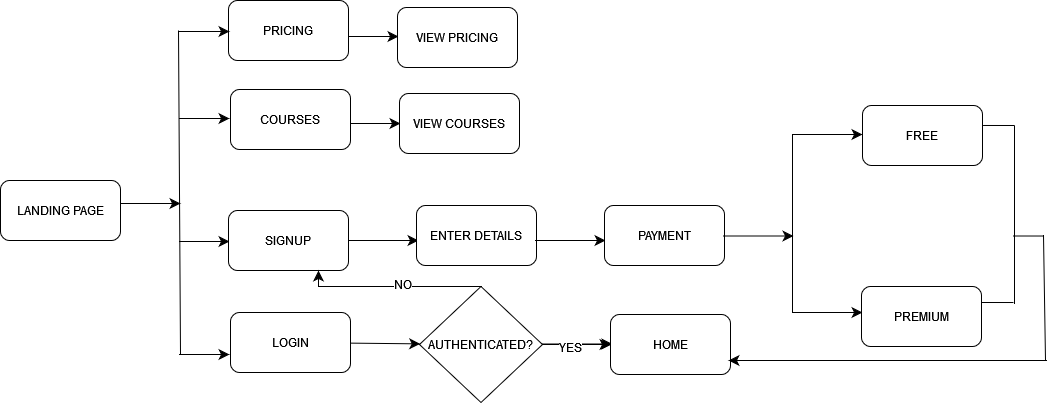

The diagram above was exported from draw.io. Its source (the exported page's mxGraphModel, read from the mxfile embedded in the PNG):
<mxGraphModel dx="1690" dy="1027" grid="0" gridSize="10" guides="1" tooltips="1" connect="1" arrows="1" fold="1" page="0" pageScale="1" pageWidth="850" pageHeight="1100" math="0" shadow="0">
  <root>
    <mxCell id="0" />
    <mxCell id="1" parent="0" />
    <mxCell id="xwKAGQwOXmCpCfSV2gkV-1" value="PRICING" style="rounded=1;whiteSpace=wrap;html=1;" vertex="1" parent="1">
      <mxGeometry x="97" y="-60" width="120" height="60" as="geometry" />
    </mxCell>
    <mxCell id="xwKAGQwOXmCpCfSV2gkV-2" value="" style="endArrow=classic;html=1;rounded=0;fontSize=12;startSize=8;endSize=8;curved=1;" edge="1" parent="1">
      <mxGeometry width="50" height="50" relative="1" as="geometry">
        <mxPoint x="-21" y="143" as="sourcePoint" />
        <mxPoint x="49" y="143" as="targetPoint" />
      </mxGeometry>
    </mxCell>
    <mxCell id="xwKAGQwOXmCpCfSV2gkV-3" value="" style="endArrow=none;html=1;rounded=0;fontSize=12;startSize=8;endSize=8;curved=1;" edge="1" parent="1">
      <mxGeometry width="50" height="50" relative="1" as="geometry">
        <mxPoint x="49" y="294" as="sourcePoint" />
        <mxPoint x="47" y="-30" as="targetPoint" />
      </mxGeometry>
    </mxCell>
    <mxCell id="xwKAGQwOXmCpCfSV2gkV-4" value="" style="endArrow=classic;html=1;rounded=0;fontSize=12;startSize=8;endSize=8;curved=1;" edge="1" parent="1">
      <mxGeometry width="50" height="50" relative="1" as="geometry">
        <mxPoint x="48" y="-29" as="sourcePoint" />
        <mxPoint x="98" y="-29" as="targetPoint" />
      </mxGeometry>
    </mxCell>
    <mxCell id="xwKAGQwOXmCpCfSV2gkV-5" value="" style="endArrow=classic;html=1;rounded=0;fontSize=12;startSize=8;endSize=8;curved=1;" edge="1" parent="1">
      <mxGeometry width="50" height="50" relative="1" as="geometry">
        <mxPoint x="48" y="181" as="sourcePoint" />
        <mxPoint x="98" y="181" as="targetPoint" />
      </mxGeometry>
    </mxCell>
    <mxCell id="xwKAGQwOXmCpCfSV2gkV-6" value="" style="endArrow=classic;html=1;rounded=0;fontSize=12;startSize=8;endSize=8;curved=1;" edge="1" parent="1">
      <mxGeometry width="50" height="50" relative="1" as="geometry">
        <mxPoint x="48" y="58" as="sourcePoint" />
        <mxPoint x="98" y="58" as="targetPoint" />
      </mxGeometry>
    </mxCell>
    <mxCell id="xwKAGQwOXmCpCfSV2gkV-7" value="" style="endArrow=classic;html=1;rounded=0;fontSize=12;startSize=8;endSize=8;curved=1;" edge="1" parent="1">
      <mxGeometry width="50" height="50" relative="1" as="geometry">
        <mxPoint x="48" y="294" as="sourcePoint" />
        <mxPoint x="98" y="294" as="targetPoint" />
      </mxGeometry>
    </mxCell>
    <mxCell id="xwKAGQwOXmCpCfSV2gkV-8" value="LANDING PAGE" style="rounded=1;whiteSpace=wrap;html=1;" vertex="1" parent="1">
      <mxGeometry x="-131" y="120" width="120" height="60" as="geometry" />
    </mxCell>
    <mxCell id="xwKAGQwOXmCpCfSV2gkV-9" value="SIGNUP" style="rounded=1;whiteSpace=wrap;html=1;" vertex="1" parent="1">
      <mxGeometry x="97" y="150" width="120" height="60" as="geometry" />
    </mxCell>
    <mxCell id="xwKAGQwOXmCpCfSV2gkV-10" value="COURSES" style="rounded=1;whiteSpace=wrap;html=1;" vertex="1" parent="1">
      <mxGeometry x="99" y="29" width="120" height="60" as="geometry" />
    </mxCell>
    <mxCell id="xwKAGQwOXmCpCfSV2gkV-14" value="" style="edgeStyle=none;curved=1;rounded=0;orthogonalLoop=1;jettySize=auto;html=1;fontSize=12;startSize=8;endSize=8;" edge="1" parent="1" source="xwKAGQwOXmCpCfSV2gkV-11" target="xwKAGQwOXmCpCfSV2gkV-12">
      <mxGeometry relative="1" as="geometry" />
    </mxCell>
    <mxCell id="xwKAGQwOXmCpCfSV2gkV-11" value="LOGIN" style="rounded=1;whiteSpace=wrap;html=1;" vertex="1" parent="1">
      <mxGeometry x="99" y="252" width="120" height="60" as="geometry" />
    </mxCell>
    <mxCell id="xwKAGQwOXmCpCfSV2gkV-29" value="" style="edgeStyle=none;curved=1;rounded=0;orthogonalLoop=1;jettySize=auto;html=1;fontSize=12;startSize=8;endSize=8;" edge="1" parent="1" source="xwKAGQwOXmCpCfSV2gkV-12" target="xwKAGQwOXmCpCfSV2gkV-25">
      <mxGeometry relative="1" as="geometry" />
    </mxCell>
    <mxCell id="xwKAGQwOXmCpCfSV2gkV-12" value="AUTHENTICATED?" style="rhombus;whiteSpace=wrap;html=1;" vertex="1" parent="1">
      <mxGeometry x="288" y="226" width="123" height="116" as="geometry" />
    </mxCell>
    <mxCell id="xwKAGQwOXmCpCfSV2gkV-13" value="" style="endArrow=classic;html=1;rounded=0;fontSize=12;startSize=8;endSize=8;curved=1;" edge="1" parent="1">
      <mxGeometry width="50" height="50" relative="1" as="geometry">
        <mxPoint x="217" y="180" as="sourcePoint" />
        <mxPoint x="287" y="180" as="targetPoint" />
      </mxGeometry>
    </mxCell>
    <mxCell id="xwKAGQwOXmCpCfSV2gkV-17" value="ENTER DETAILS" style="rounded=1;whiteSpace=wrap;html=1;" vertex="1" parent="1">
      <mxGeometry x="285" y="145" width="120" height="60" as="geometry" />
    </mxCell>
    <mxCell id="xwKAGQwOXmCpCfSV2gkV-18" value="" style="endArrow=classic;html=1;rounded=0;fontSize=12;startSize=8;endSize=8;curved=1;" edge="1" parent="1">
      <mxGeometry width="50" height="50" relative="1" as="geometry">
        <mxPoint x="404" y="180" as="sourcePoint" />
        <mxPoint x="474" y="180" as="targetPoint" />
      </mxGeometry>
    </mxCell>
    <mxCell id="xwKAGQwOXmCpCfSV2gkV-19" value="PAYMENT" style="rounded=1;whiteSpace=wrap;html=1;" vertex="1" parent="1">
      <mxGeometry x="473" y="145" width="120" height="60" as="geometry" />
    </mxCell>
    <mxCell id="xwKAGQwOXmCpCfSV2gkV-20" value="" style="endArrow=classic;html=1;rounded=0;fontSize=12;startSize=8;endSize=8;curved=1;" edge="1" parent="1">
      <mxGeometry width="50" height="50" relative="1" as="geometry">
        <mxPoint x="592" y="175.5" as="sourcePoint" />
        <mxPoint x="662" y="175.5" as="targetPoint" />
      </mxGeometry>
    </mxCell>
    <mxCell id="xwKAGQwOXmCpCfSV2gkV-21" value="" style="endArrow=none;html=1;rounded=0;fontSize=12;startSize=8;endSize=8;curved=1;" edge="1" parent="1">
      <mxGeometry width="50" height="50" relative="1" as="geometry">
        <mxPoint x="661" y="252" as="sourcePoint" />
        <mxPoint x="661" y="74" as="targetPoint" />
      </mxGeometry>
    </mxCell>
    <mxCell id="xwKAGQwOXmCpCfSV2gkV-22" value="" style="endArrow=classic;html=1;rounded=0;fontSize=12;startSize=8;endSize=8;curved=1;" edge="1" parent="1">
      <mxGeometry width="50" height="50" relative="1" as="geometry">
        <mxPoint x="661" y="74" as="sourcePoint" />
        <mxPoint x="731" y="74" as="targetPoint" />
      </mxGeometry>
    </mxCell>
    <mxCell id="xwKAGQwOXmCpCfSV2gkV-23" value="" style="endArrow=classic;html=1;rounded=0;fontSize=12;startSize=8;endSize=8;curved=1;" edge="1" parent="1">
      <mxGeometry width="50" height="50" relative="1" as="geometry">
        <mxPoint x="661" y="252" as="sourcePoint" />
        <mxPoint x="731" y="252" as="targetPoint" />
      </mxGeometry>
    </mxCell>
    <mxCell id="xwKAGQwOXmCpCfSV2gkV-24" value="" style="edgeStyle=none;curved=1;rounded=0;orthogonalLoop=1;jettySize=auto;html=1;fontSize=12;startSize=8;endSize=8;" edge="1" parent="1">
      <mxGeometry relative="1" as="geometry">
        <mxPoint x="411" y="283.5" as="sourcePoint" />
        <mxPoint x="481" y="283.5" as="targetPoint" />
      </mxGeometry>
    </mxCell>
    <mxCell id="xwKAGQwOXmCpCfSV2gkV-35" value="YES" style="edgeLabel;html=1;align=center;verticalAlign=middle;resizable=0;points=[];fontSize=12;" vertex="1" connectable="0" parent="xwKAGQwOXmCpCfSV2gkV-24">
      <mxGeometry x="-0.2286" y="-2" relative="1" as="geometry">
        <mxPoint y="1" as="offset" />
      </mxGeometry>
    </mxCell>
    <mxCell id="xwKAGQwOXmCpCfSV2gkV-25" value="HOME" style="rounded=1;whiteSpace=wrap;html=1;" vertex="1" parent="1">
      <mxGeometry x="479" y="254" width="120" height="60" as="geometry" />
    </mxCell>
    <mxCell id="xwKAGQwOXmCpCfSV2gkV-26" value="FREE" style="rounded=1;whiteSpace=wrap;html=1;" vertex="1" parent="1">
      <mxGeometry x="731" y="45" width="120" height="60" as="geometry" />
    </mxCell>
    <mxCell id="xwKAGQwOXmCpCfSV2gkV-27" value="PREMIUM" style="rounded=1;whiteSpace=wrap;html=1;" vertex="1" parent="1">
      <mxGeometry x="730" y="226" width="120" height="60" as="geometry" />
    </mxCell>
    <mxCell id="xwKAGQwOXmCpCfSV2gkV-31" value="" style="endArrow=none;html=1;rounded=0;fontSize=12;startSize=8;endSize=8;curved=1;" edge="1" parent="1">
      <mxGeometry width="50" height="50" relative="1" as="geometry">
        <mxPoint x="350" y="226" as="sourcePoint" />
        <mxPoint x="187" y="226" as="targetPoint" />
      </mxGeometry>
    </mxCell>
    <mxCell id="xwKAGQwOXmCpCfSV2gkV-34" value="NO" style="edgeLabel;html=1;align=center;verticalAlign=middle;resizable=0;points=[];fontSize=12;" vertex="1" connectable="0" parent="xwKAGQwOXmCpCfSV2gkV-31">
      <mxGeometry x="-0.0184" y="-3" relative="1" as="geometry">
        <mxPoint as="offset" />
      </mxGeometry>
    </mxCell>
    <mxCell id="xwKAGQwOXmCpCfSV2gkV-32" value="" style="edgeStyle=none;curved=1;rounded=0;orthogonalLoop=1;jettySize=auto;html=1;fontSize=12;startSize=8;endSize=8;" edge="1" parent="1">
      <mxGeometry relative="1" as="geometry">
        <mxPoint x="187" y="226" as="sourcePoint" />
        <mxPoint x="187" y="210" as="targetPoint" />
      </mxGeometry>
    </mxCell>
    <mxCell id="xwKAGQwOXmCpCfSV2gkV-37" value="" style="endArrow=none;html=1;rounded=0;fontSize=12;startSize=8;endSize=8;curved=1;" edge="1" parent="1">
      <mxGeometry width="50" height="50" relative="1" as="geometry">
        <mxPoint x="883" y="243" as="sourcePoint" />
        <mxPoint x="883" y="65" as="targetPoint" />
      </mxGeometry>
    </mxCell>
    <mxCell id="xwKAGQwOXmCpCfSV2gkV-40" value="" style="endArrow=classic;html=1;rounded=0;fontSize=12;startSize=8;endSize=8;curved=1;" edge="1" parent="1">
      <mxGeometry width="50" height="50" relative="1" as="geometry">
        <mxPoint x="915" y="300" as="sourcePoint" />
        <mxPoint x="597" y="300" as="targetPoint" />
      </mxGeometry>
    </mxCell>
    <mxCell id="xwKAGQwOXmCpCfSV2gkV-41" value="" style="endArrow=none;html=1;rounded=0;fontSize=12;startSize=8;endSize=8;curved=1;exitX=1.067;exitY=0.283;exitDx=0;exitDy=0;exitPerimeter=0;" edge="1" parent="1">
      <mxGeometry width="50" height="50" relative="1" as="geometry">
        <mxPoint x="852.04" y="64.98000000000002" as="sourcePoint" />
        <mxPoint x="883" y="65" as="targetPoint" />
      </mxGeometry>
    </mxCell>
    <mxCell id="xwKAGQwOXmCpCfSV2gkV-42" value="" style="endArrow=none;html=1;rounded=0;fontSize=12;startSize=8;endSize=8;curved=1;exitX=1.067;exitY=0.283;exitDx=0;exitDy=0;exitPerimeter=0;" edge="1" parent="1">
      <mxGeometry width="50" height="50" relative="1" as="geometry">
        <mxPoint x="851" y="242.00000000000003" as="sourcePoint" />
        <mxPoint x="881.96" y="242.02" as="targetPoint" />
      </mxGeometry>
    </mxCell>
    <mxCell id="xwKAGQwOXmCpCfSV2gkV-43" value="" style="endArrow=none;html=1;rounded=0;fontSize=12;startSize=8;endSize=8;curved=1;exitX=1.067;exitY=0.283;exitDx=0;exitDy=0;exitPerimeter=0;" edge="1" parent="1">
      <mxGeometry width="50" height="50" relative="1" as="geometry">
        <mxPoint x="882" y="175.50000000000003" as="sourcePoint" />
        <mxPoint x="912.96" y="175.52" as="targetPoint" />
      </mxGeometry>
    </mxCell>
    <mxCell id="xwKAGQwOXmCpCfSV2gkV-44" value="" style="endArrow=none;html=1;rounded=0;fontSize=12;startSize=8;endSize=8;curved=1;" edge="1" parent="1">
      <mxGeometry width="50" height="50" relative="1" as="geometry">
        <mxPoint x="912" y="175" as="sourcePoint" />
        <mxPoint x="914" y="300" as="targetPoint" />
      </mxGeometry>
    </mxCell>
    <mxCell id="xwKAGQwOXmCpCfSV2gkV-45" value="" style="endArrow=classic;html=1;rounded=0;fontSize=12;startSize=8;endSize=8;curved=1;" edge="1" parent="1">
      <mxGeometry width="50" height="50" relative="1" as="geometry">
        <mxPoint x="217" y="-24" as="sourcePoint" />
        <mxPoint x="267" y="-24" as="targetPoint" />
      </mxGeometry>
    </mxCell>
    <mxCell id="xwKAGQwOXmCpCfSV2gkV-46" value="" style="endArrow=classic;html=1;rounded=0;fontSize=12;startSize=8;endSize=8;curved=1;" edge="1" parent="1">
      <mxGeometry width="50" height="50" relative="1" as="geometry">
        <mxPoint x="219" y="63" as="sourcePoint" />
        <mxPoint x="269" y="63" as="targetPoint" />
      </mxGeometry>
    </mxCell>
    <mxCell id="xwKAGQwOXmCpCfSV2gkV-47" value="VIEW COURSES" style="rounded=1;whiteSpace=wrap;html=1;" vertex="1" parent="1">
      <mxGeometry x="268" y="33" width="120" height="60" as="geometry" />
    </mxCell>
    <mxCell id="xwKAGQwOXmCpCfSV2gkV-48" value="VIEW PRICING" style="rounded=1;whiteSpace=wrap;html=1;" vertex="1" parent="1">
      <mxGeometry x="266" y="-53" width="120" height="60" as="geometry" />
    </mxCell>
  </root>
</mxGraphModel>